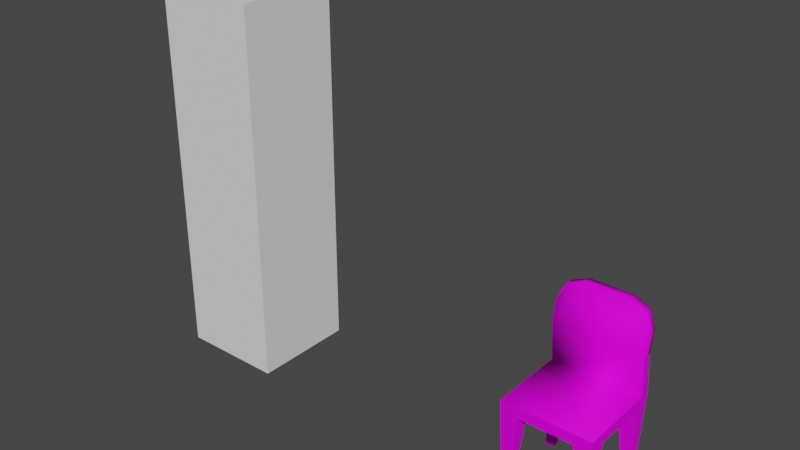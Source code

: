 # Source: chair_01.blend  (saved by Blender 3.2.14; exported with 4.5.12 LTS)
import bpy
from mathutils import Matrix  # noqa: F401  (used for matrix-valued properties, if any)

bpy.ops.wm.read_factory_settings(use_empty=True)
scene = bpy.context.scene
scene.name = 'Scene'

# ---- collections
col_collection = bpy.data.collections.new('Collection'); scene.collection.children.link(col_collection)

# ---- images (referenced by path relative to the original .blend; pixels are not part of the script)
import os
ASSET_DIR = os.environ.get("B2B_ASSET_DIR", "")  # directory of the original .blend (textures are referenced by path, not embedded)
HERE = os.path.dirname(os.path.abspath(__file__))  # packed textures are extracted next to this script under _unpacked/

def load_image(name, relpath, width, height, colorspace="sRGB"):
    """Load a texture the original file referenced (path relative to the .blend, or extracted next to this script)."""
    p = next((c for c in (os.path.join(HERE, relpath), os.path.join(ASSET_DIR, relpath)) if relpath and os.path.exists(c)), "")
    if p:
        img = bpy.data.images.load(p, check_existing=True)
        img.name = name
    else:  # same state as the original file: an image datablock whose file is absent (Cycles renders it pink)
        img = bpy.data.images.new(name, width, height)
        img.source = "FILE"
        img.filepath = "//" + (relpath or name)
    img.colorspace_settings.name = colorspace
    return img
img_table_texture_psd = load_image('table_texture.psd', 'table_texture.psd', 1024, 1024, 'sRGB')

# ---- materials (node trees are filled in below, after node groups)
mat_table_oak = bpy.data.materials.new('table_oak')
mat_table_oak.use_transparent_shadow = False

# ---- material node trees
mat_table_oak.use_nodes = True; mat_table_oak.node_tree.nodes.clear()
_N = mat_table_oak.node_tree.nodes; _L = mat_table_oak.node_tree.links
n0 = _N.new('ShaderNodeBsdfPrincipled'); n0.name = 'Principled BSDF'; n0.location = (10, 300)
n0.distribution = 'GGX'
n0.subsurface_method = 'RANDOM_WALK_SKIN'
n0.inputs[2].default_value = 0.7591
n0.inputs[3].default_value = 1.45
n0.inputs[13].default_value = 0.1045
n0.inputs[27].default_value = (0.0, 0.0, 0.0, 1.0)
n0.inputs[28].default_value = 1.0
n1 = _N.new('ShaderNodeOutputMaterial'); n1.name = 'Material Output'; n1.location = (300, 300)
n2 = _N.new('ShaderNodeTexImage'); n2.name = 'Image Texture'; n2.location = (-328, 163)
n2.image = img_table_texture_psd
_L.new(n0.outputs[0], n1.inputs[0])
_L.new(n2.outputs[0], n0.inputs[0])
n1.is_active_output = True

# ---- world
world_world = bpy.data.worlds.new('World'); scene.world = world_world
world_world.use_nodes = True; world_world.node_tree.nodes.clear()
_N = world_world.node_tree.nodes; _L = world_world.node_tree.links
n0 = _N.new('ShaderNodeOutputWorld'); n0.name = 'World Output'; n0.location = (300, 300)
n1 = _N.new('ShaderNodeBackground'); n1.name = 'Background'; n1.location = (10, 300)
n1.inputs[0].default_value = (0.05088, 0.05088, 0.05088, 1.0)
_L.new(n1.outputs[0], n0.inputs[0])
n0.is_active_output = True
world_world.color = (0.05088, 0.05088, 0.05088)
world_world.use_sun_shadow = False
world_world.sun_shadow_jitter_overblur = 0.0

# ---- meshes
me_cube = bpy.data.meshes.new('Cube')
me_cube.from_pydata([(-0.25, -0.25, 1.192e-07), (-0.25, -0.25, 1.8), (-0.25, 0.25, 1.192e-07), (-0.25, 0.25, 1.8), (0.25, -0.25, 1.192e-07), (0.25, -0.25, 1.8), (0.25, 0.25, 1.192e-07), (0.25, 0.25, 1.8)], [], [(0, 1, 3, 2), (2, 3, 7, 6), (6, 7, 5, 4), (4, 5, 1, 0), (2, 6, 4, 0), (7, 3, 1, 5)])
_uv = me_cube.uv_layers.new(name='UVMap')
_uv.uv.foreach_set('vector', [0.375, 0.0, 0.625, 0.0, 0.625, 0.25, 0.375, 0.25, 0.375, 0.25, 0.625, 0.25, 0.625, 0.5, 0.375, 0.5, 0.375, 0.5, 0.625, 0.5, 0.625, 0.75, 0.375, 0.75, 0.375, 0.75, 0.625, 0.75, 0.625, 1.0, 0.375, 1.0, 0.125, 0.5, 0.375, 0.5, 0.375, 0.75, 0.125, 0.75, 0.625, 0.5, 0.875, 0.5, 0.875, 0.75, 0.625, 0.75])
me_cube.update()
me_cube_001 = bpy.data.meshes.new('Cube.001')
me_cube_001.from_pydata([(-0.2025, -0.1852, 0.0), (-0.2107, -0.2107, 0.4318), (-0.2025, 0.1852, 0.0), (-0.2107, 0.2107, 0.4318), (0.2025, -0.1852, 0.0), (0.2107, -0.2107, 0.4318), (0.2025, 0.1852, 0.0), (0.2107, 0.2107, 0.4318), (-0.1283, 0.2107, 0.3812), (-0.1681, 0.1852, 0.0), (0.1283, 0.2107, 0.3812), (0.1681, 0.1852, 0.0), (0.1283, -0.2107, 0.3812), (-0.1681, -0.1852, 0.0), (0.1681, -0.1852, 0.0), (-0.1283, -0.2107, 0.3812), (-0.2107, -0.1283, 0.3812), (-0.2025, -0.1538, 0.0), (-0.2107, 0.1283, 0.3812), (-0.2025, 0.1538, 0.0), (0.2107, 0.1283, 0.3812), (0.2025, -0.1538, 0.0), (0.2025, 0.1538, 0.0), (0.2107, -0.1283, 0.3812), (0.1681, -0.1538, 0.0), (0.1681, 0.1538, 0.0), (-0.1681, -0.1538, 0.0), (-0.1681, 0.1538, 0.0), (-0.1283, -0.1283, 0.3812), (-0.1283, 0.1283, 0.3812), (0.1283, -0.1283, 0.3812), (0.1283, 0.1283, 0.3812), (-0.2107, 0.1656, 0.4318), (0.2107, 0.1656, 0.4318), (0.2107, 0.1887, 0.6261), (0.2107, 0.1437, 0.6288), (-0.2107, 0.1887, 0.6261), (-0.2107, 0.1437, 0.6288), (-0.1038, 0.1851, 0.8344), (-0.2107, 0.1638, 0.7286), (-0.1794, 0.1789, 0.8034), (-0.2107, 0.2088, 0.7259), (-0.1038, 0.2301, 0.8317), (-0.1794, 0.2239, 0.8007), (0.1038, 0.2301, 0.8317), (0.2107, 0.2088, 0.7259), (0.1794, 0.2239, 0.8007), (0.2107, 0.1638, 0.7286), (0.1038, 0.1851, 0.8344), (0.1794, 0.1789, 0.8034)], [], [(5, 23, 20, 33), (3, 7, 8), (18, 16, 1, 32), (12, 5, 1), (14, 21, 4), (11, 22, 25), (2, 27, 19), (0, 26, 13), (13, 26, 15), (8, 27, 9), (10, 25, 31), (14, 12, 24), (29, 8, 10), (29, 10, 31), (17, 0, 16), (0, 1, 16), (3, 2, 18), (2, 19, 18), (3, 18, 32), (8, 9, 2), (7, 6, 10), (6, 11, 10), (8, 2, 3), (7, 10, 8), (20, 22, 6), (5, 4, 23), (4, 21, 23), (20, 6, 7), (38, 40, 39), (12, 14, 4), (1, 0, 15), (0, 13, 15), (12, 4, 5), (1, 15, 12), (14, 24, 21), (11, 6, 22), (2, 9, 27), (0, 17, 26), (8, 29, 27), (10, 11, 25), (26, 28, 15), (31, 30, 28), (26, 17, 16), (23, 21, 24), (23, 24, 30), (28, 26, 16), (25, 22, 20), (18, 19, 27), (18, 27, 29), (31, 25, 20), (31, 20, 23), (16, 18, 29), (28, 16, 29), (12, 15, 28), (31, 23, 30), (30, 12, 28), (28, 29, 31), (12, 30, 24), (32, 1, 5, 33), (39, 37, 38), (33, 20, 7), (35, 34, 45, 47), (44, 46, 45), (42, 38, 48, 44), (3, 32, 37, 36), (32, 33, 35, 37), (7, 3, 36, 34), (33, 7, 34, 35), (38, 42, 43, 40), (40, 43, 41, 39), (47, 45, 46, 49), (49, 46, 44, 48), (36, 37, 39, 41), (37, 35, 38), (35, 47, 48), (47, 49, 48), (48, 38, 35), (45, 34, 44), (34, 36, 44), (36, 41, 42), (41, 43, 42), (42, 44, 36)])
me_cube_001.polygons.foreach_set('use_smooth', [0, 0, 0, 0, 0, 0, 0, 0, 0, 0, 0, 0, 0, 0, 0, 0, 0, 0, 0, 0, 0, 0, 0, 0, 0, 0, 0, 0, 1, 0, 0, 0, 0, 0, 0, 0, 0, 0, 0, 0, 0, 0, 0, 0, 0, 0, 0, 0, 0, 0, 0, 0, 0, 0, 0, 0, 0, 0, 1, 1, 0, 1, 1, 1, 0, 1, 1, 0, 1, 1, 1, 1, 1, 1, 1, 1, 1, 1, 1, 1, 1, 1])
_uv = me_cube_001.uv_layers.new(name='UVMap')
_uv.uv.foreach_set('vector', [0.9885, 0.9842, 0.931, 0.9148, 0.931, 0.1108, 0.9885, 0.5128, 0.9885, 0.9842, 0.9885, 0.04144, 0.931, 0.9148, 0.931, 0.1108, 0.931, 0.9148, 0.9885, 0.9842, 0.9885, 0.5128, 0.931, 0.1108, 0.9885, 0.04144, 0.9885, 0.9842, 0.01149, 0.9121, 0.08505, 0.9857, 0.08505, 0.9121, 0.01149, 0.9857, 0.08505, 0.9121, 0.01149, 0.9121, 0.01149, 0.9857, 0.08505, 0.9121, 0.01149, 0.9121, 0.01149, 0.9121, 0.08505, 0.9857, 0.08505, 0.9121, 0.03459, 0.3368, 0.1039, 0.3368, 0.03459, 0.7396, 0.1942, 0.7396, 0.1248, 0.3368, 0.1942, 0.3368, 0.1942, 0.7396, 0.1248, 0.3368, 0.1248, 0.7396, 0.03459, 0.3368, 0.03459, 0.7396, 0.1039, 0.3368, 0.03083, 0.1989, 0.03083, 0.2132, 0.1965, 0.2132, 0.03083, 0.1989, 0.1965, 0.2132, 0.1965, 0.1989, 0.5282, 0.9148, 0.5282, 0.9842, 0.931, 0.9148, 0.5282, 0.9842, 0.9885, 0.9842, 0.931, 0.9148, 0.9885, 0.04144, 0.5282, 0.04144, 0.931, 0.1108, 0.5282, 0.04144, 0.5282, 0.1108, 0.931, 0.1108, 0.9885, 0.04144, 0.931, 0.1108, 0.9885, 0.5128, 0.931, 0.9148, 0.5282, 0.9148, 0.5282, 0.9842, 0.9885, 0.04144, 0.5282, 0.04144, 0.931, 0.1108, 0.5282, 0.04144, 0.5282, 0.1108, 0.931, 0.1108, 0.931, 0.9148, 0.5282, 0.9842, 0.9885, 0.9842, 0.9885, 0.04144, 0.931, 0.1108, 0.931, 0.9148, 0.931, 0.1108, 0.5282, 0.1108, 0.5282, 0.04144, 0.9885, 0.9842, 0.5282, 0.9842, 0.931, 0.9148, 0.5282, 0.9842, 0.5282, 0.9148, 0.931, 0.9148, 0.931, 0.1108, 0.5282, 0.04144, 0.9885, 0.04144, 0.4086, 0.5591, 0.2865, 0.5591, 0.2359, 0.5591, 0.931, 0.1108, 0.5282, 0.1108, 0.5282, 0.04144, 0.9885, 0.9842, 0.5282, 0.9842, 0.931, 0.9148, 0.5282, 0.9842, 0.5282, 0.9148, 0.931, 0.9148, 0.931, 0.1108, 0.5282, 0.04144, 0.9885, 0.04144, 0.9885, 0.9842, 0.931, 0.9148, 0.931, 0.1108, 0.01149, 0.9121, 0.01149, 0.9857, 0.08505, 0.9857, 0.01149, 0.9857, 0.08505, 0.9857, 0.08505, 0.9121, 0.01149, 0.9857, 0.08505, 0.9857, 0.08505, 0.9121, 0.01149, 0.9121, 0.01149, 0.9857, 0.08505, 0.9857, 0.1942, 0.7396, 0.1248, 0.7396, 0.1248, 0.3368, 0.1942, 0.7396, 0.1942, 0.3368, 0.1248, 0.3368, 0.1039, 0.3368, 0.1039, 0.7396, 0.03459, 0.7396, 0.1965, 0.1989, 0.1965, 0.03329, 0.03083, 0.03329, 0.1039, 0.3368, 0.03459, 0.3368, 0.03459, 0.7396, 0.1942, 0.7396, 0.1942, 0.3368, 0.1248, 0.3368, 0.1942, 0.7396, 0.1248, 0.3368, 0.1248, 0.7396, 0.1039, 0.7396, 0.1039, 0.3368, 0.03459, 0.7396, 0.1248, 0.3368, 0.1942, 0.3368, 0.1942, 0.7396, 0.03459, 0.7396, 0.03459, 0.3368, 0.1039, 0.3368, 0.03459, 0.7396, 0.1039, 0.3368, 0.1039, 0.7396, 0.1248, 0.7396, 0.1248, 0.3368, 0.1942, 0.7396, 0.1965, 0.1989, 0.2108, 0.1989, 0.2108, 0.03329, 0.01654, 0.03329, 0.01654, 0.1989, 0.03083, 0.1989, 0.03083, 0.03329, 0.01654, 0.03329, 0.03083, 0.1989, 0.1965, 0.019, 0.03083, 0.019, 0.03083, 0.03329, 0.1965, 0.1989, 0.2108, 0.03329, 0.1965, 0.03329, 0.1965, 0.03329, 0.1965, 0.019, 0.03083, 0.03329, 0.03083, 0.03329, 0.03083, 0.1989, 0.1965, 0.1989, 0.03459, 0.7396, 0.1039, 0.7396, 0.1039, 0.3368, 0.2359, 0.5591, 0.2359, 0.2187, 0.9166, 0.2187, 0.9166, 0.5591, 0.2359, 0.5591, 0.2359, 0.5591, 0.4086, 0.5591, 0.9885, 0.5128, 0.931, 0.1108, 0.9885, 0.04144, 0.9885, 0.5128, 0.9885, 0.04144, 0.9885, 0.04144, 0.9885, 0.5128, 0.9885, 0.2806, 0.9885, 0.1115, 0.9885, 0.04144, 0.4086, 0.8994, 0.4086, 0.5591, 0.7439, 0.5591, 0.7439, 0.8994, 0.9885, 0.04144, 0.9885, 0.5128, 0.9885, 0.5128, 0.9885, 0.04144, 0.2359, 0.5591, 0.9166, 0.5591, 0.9166, 0.5591, 0.2359, 0.5591, 0.9885, 0.04144, 0.9885, 0.9842, 0.9885, 0.9842, 0.9885, 0.04144, 0.9885, 0.5128, 0.9885, 0.04144, 0.9885, 0.04144, 0.9885, 0.5128, 0.4086, 0.5591, 0.4086, 0.8994, 0.2359, 0.8666, 0.2359, 0.5591, 0.9885, 0.5128, 0.9885, 0.08694, 0.9885, 0.04144, 0.9885, 0.5128, 0.9885, 0.5128, 0.9885, 0.04144, 0.9885, 0.08694, 0.9885, 0.5128, 0.9166, 0.5591, 0.9166, 0.8666, 0.7439, 0.8994, 0.7439, 0.5591, 0.9885, 0.04144, 0.9885, 0.5128, 0.9885, 0.5128, 0.9885, 0.04144, 0.2359, 0.5591, 0.9166, 0.5591, 0.4086, 0.5591, 0.9166, 0.5591, 0.9166, 0.5591, 0.7439, 0.5591, 0.9166, 0.5591, 0.8661, 0.5591, 0.7439, 0.5591, 0.7439, 0.5591, 0.4086, 0.5591, 0.9166, 0.5591, 0.9885, 0.04144, 0.9885, 0.04144, 0.9885, 0.2806, 0.9885, 0.04144, 0.9885, 0.9842, 0.9885, 0.2806, 0.9885, 0.9842, 0.9885, 0.9842, 0.9885, 0.745, 0.9885, 0.9842, 0.9885, 0.9141, 0.9885, 0.745, 0.9885, 0.745, 0.9885, 0.2806, 0.9885, 0.9842])
me_cube_001.materials.append(mat_table_oak)
me_cube_001.update()

# ---- objects
ob_scale_reference = bpy.data.objects.new('scale reference', me_cube)
ob_table = bpy.data.objects.new('table', me_cube_001)

# ---- transforms, parenting, visibility, modifiers, constraints
ob_scale_reference.location = (-1.766, 0.0, 0.0)
ob_table.location = (0.0, 0.0, 0.0)

# ---- collection membership
col_collection.objects.link(ob_scale_reference)
col_collection.objects.link(ob_table)

# ---- scene / render settings (as saved in the file)
scene.frame_start = 1; scene.frame_end = 250; scene.frame_set(1)
scene.render.engine = 'BLENDER_EEVEE_NEXT'
scene.cycles.sampling_pattern = 'TABULATED_SOBOL'
scene.cycles.use_light_tree = False
scene.view_settings.view_transform = 'Filmic'
bpy.context.view_layer.update()

# ---- added for rendering (the .blend has no active camera and no usable light): camera, sun
cam_auto = bpy.data.cameras.new('AutoCamera')
cam_auto.lens = 50.0
cam_auto.sensor_width = 36.0
cam_auto.clip_end = 1000.0
ob_auto_camera = bpy.data.objects.new('AutoCamera', cam_auto)
scene.collection.objects.link(ob_auto_camera)
ob_auto_camera.location = (1.78658, -3.22705, 3.05136)
ob_auto_camera.rotation_euler = (1.09748, -7.21219e-08, 0.694738)
scene.camera = ob_auto_camera
light_auto_sun = bpy.data.lights.new('AutoSun', 'SUN')
light_auto_sun.energy = 3.0
light_auto_sun.angle = 0.0523599
ob_auto_sun = bpy.data.objects.new('AutoSun', light_auto_sun)
scene.collection.objects.link(ob_auto_sun)
ob_auto_sun.rotation_euler = (0.872665, 0.174533, 0.523599)
bpy.context.view_layer.update()
